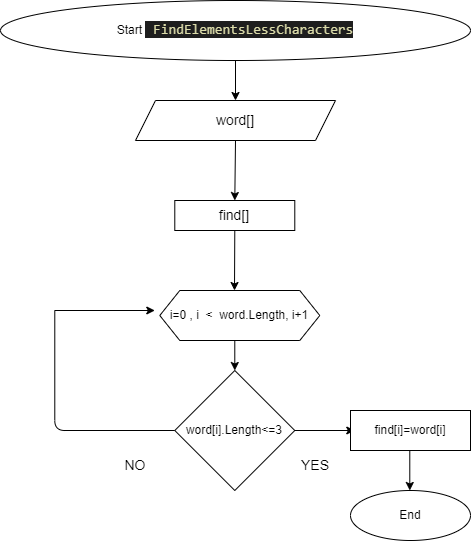

The diagram above was exported from draw.io. Its source (the exported page's mxGraphModel, read from the mxfile embedded in the PNG):
<mxGraphModel dx="847" dy="306" grid="1" gridSize="10" guides="1" tooltips="1" connect="1" arrows="1" fold="1" page="1" pageScale="1" pageWidth="827" pageHeight="1169" math="0" shadow="0">
  <root>
    <mxCell id="0" />
    <mxCell id="1" parent="0" />
    <mxCell id="6" style="edgeStyle=none;html=1;exitX=0.5;exitY=1;exitDx=0;exitDy=0;entryX=0.5;entryY=0;entryDx=0;entryDy=0;" edge="1" parent="1" source="2" target="4">
      <mxGeometry relative="1" as="geometry" />
    </mxCell>
    <mxCell id="2" value="Start&amp;nbsp;&lt;font color=&quot;#dcdcaa&quot; face=&quot;consolas, courier new, monospace&quot;&gt;&lt;span style=&quot;font-size: 14px ; background-color: rgb(30 , 30 , 30)&quot;&gt;&amp;nbsp;&lt;/span&gt;&lt;/font&gt;&lt;span style=&quot;color: rgb(220 , 220 , 170) ; background-color: rgb(30 , 30 , 30) ; font-family: &amp;#34;consolas&amp;#34; , &amp;#34;courier new&amp;#34; , monospace ; font-size: 14px&quot;&gt;FindElementsLessCharacters&lt;/span&gt;" style="ellipse;whiteSpace=wrap;html=1;" vertex="1" parent="1">
      <mxGeometry x="135" y="30" width="470" height="60" as="geometry" />
    </mxCell>
    <mxCell id="12" style="edgeStyle=none;html=1;exitX=0.5;exitY=1;exitDx=0;exitDy=0;entryX=0.5;entryY=0;entryDx=0;entryDy=0;" edge="1" parent="1" target="8">
      <mxGeometry relative="1" as="geometry">
        <mxPoint x="369.29" y="370" as="sourcePoint" />
      </mxGeometry>
    </mxCell>
    <mxCell id="3" value="i=0 , i&amp;nbsp; &amp;lt;&amp;nbsp; word.Length, i+1" style="shape=hexagon;perimeter=hexagonPerimeter2;whiteSpace=wrap;html=1;fixedSize=1;" vertex="1" parent="1">
      <mxGeometry x="294.29" y="320" width="160" height="50" as="geometry" />
    </mxCell>
    <mxCell id="24" style="edgeStyle=none;html=1;exitX=0.5;exitY=1;exitDx=0;exitDy=0;entryX=0.5;entryY=0;entryDx=0;entryDy=0;fontSize=14;" edge="1" parent="1" source="4" target="23">
      <mxGeometry relative="1" as="geometry" />
    </mxCell>
    <mxCell id="4" value="&lt;font style=&quot;font-size: 14px&quot;&gt;word[]&lt;/font&gt;" style="shape=parallelogram;perimeter=parallelogramPerimeter;whiteSpace=wrap;html=1;fixedSize=1;" vertex="1" parent="1">
      <mxGeometry x="270" y="130" width="200" height="40" as="geometry" />
    </mxCell>
    <mxCell id="13" style="edgeStyle=none;html=1;entryX=0;entryY=0.5;entryDx=0;entryDy=0;" edge="1" parent="1" source="8">
      <mxGeometry relative="1" as="geometry">
        <mxPoint x="489.29" y="460" as="targetPoint" />
      </mxGeometry>
    </mxCell>
    <mxCell id="8" value="word[i].Length&amp;lt;=3" style="rhombus;whiteSpace=wrap;html=1;" vertex="1" parent="1">
      <mxGeometry x="309.29" y="400" width="120" height="120" as="geometry" />
    </mxCell>
    <mxCell id="19" style="edgeStyle=none;html=1;" edge="1" parent="1">
      <mxGeometry relative="1" as="geometry">
        <mxPoint x="544.29" y="520" as="targetPoint" />
        <mxPoint x="544.29" y="480" as="sourcePoint" />
      </mxGeometry>
    </mxCell>
    <mxCell id="9" value="find[i]=word[i]" style="rounded=0;whiteSpace=wrap;html=1;" vertex="1" parent="1">
      <mxGeometry x="485" y="440" width="120" height="40" as="geometry" />
    </mxCell>
    <mxCell id="16" value="" style="endArrow=none;html=1;exitX=0;exitY=0.5;exitDx=0;exitDy=0;" edge="1" parent="1" source="8">
      <mxGeometry width="50" height="50" relative="1" as="geometry">
        <mxPoint x="449.29" y="440" as="sourcePoint" />
        <mxPoint x="189.29" y="340" as="targetPoint" />
        <Array as="points">
          <mxPoint x="189.29" y="460" />
        </Array>
      </mxGeometry>
    </mxCell>
    <mxCell id="17" value="" style="endArrow=classic;html=1;" edge="1" parent="1">
      <mxGeometry width="50" height="50" relative="1" as="geometry">
        <mxPoint x="189.29" y="340" as="sourcePoint" />
        <mxPoint x="289.29" y="340" as="targetPoint" />
      </mxGeometry>
    </mxCell>
    <mxCell id="20" value="End" style="ellipse;whiteSpace=wrap;html=1;" vertex="1" parent="1">
      <mxGeometry x="485" y="520" width="120" height="50" as="geometry" />
    </mxCell>
    <mxCell id="25" style="edgeStyle=none;html=1;exitX=0.5;exitY=1;exitDx=0;exitDy=0;fontSize=14;" edge="1" parent="1" source="23">
      <mxGeometry relative="1" as="geometry">
        <mxPoint x="369" y="320" as="targetPoint" />
      </mxGeometry>
    </mxCell>
    <mxCell id="23" value="&lt;font style=&quot;font-size: 14px&quot;&gt;find[]&lt;/font&gt;" style="rounded=0;whiteSpace=wrap;html=1;" vertex="1" parent="1">
      <mxGeometry x="309.29" y="230" width="120" height="30" as="geometry" />
    </mxCell>
    <mxCell id="32" value="NO" style="text;html=1;strokeColor=none;fillColor=none;align=center;verticalAlign=middle;whiteSpace=wrap;rounded=0;fontSize=14;" vertex="1" parent="1">
      <mxGeometry x="240" y="480" width="60" height="30" as="geometry" />
    </mxCell>
    <mxCell id="33" value="YES" style="text;html=1;strokeColor=none;fillColor=none;align=center;verticalAlign=middle;whiteSpace=wrap;rounded=0;fontSize=14;" vertex="1" parent="1">
      <mxGeometry x="420" y="480" width="60" height="30" as="geometry" />
    </mxCell>
  </root>
</mxGraphModel>